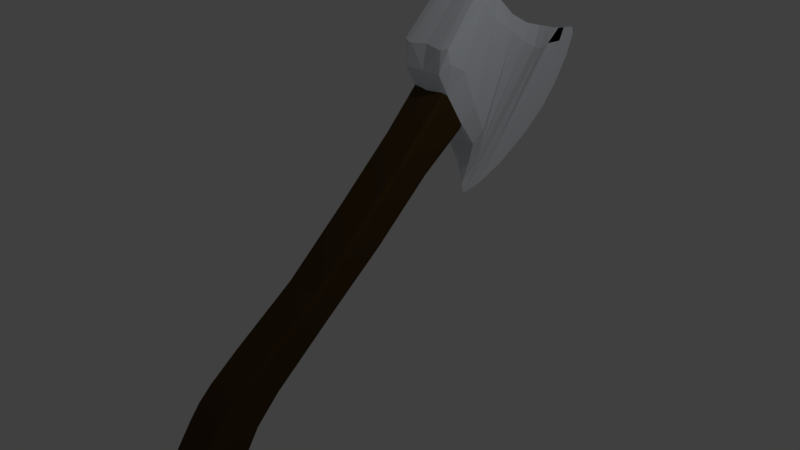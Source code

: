 # Source: axe.blend  (saved by Blender 2.78.0; exported with 4.5.12 LTS)
import bpy
from mathutils import Matrix  # noqa: F401  (used for matrix-valued properties, if any)

bpy.ops.wm.read_factory_settings(use_empty=True)
scene = bpy.context.scene
scene.name = 'Scene'

# ---- collections
col_collection_1 = bpy.data.collections.new('Collection 1'); scene.collection.children.link(col_collection_1)

# ---- materials (node trees are filled in below, after node groups)
mat_material_001 = bpy.data.materials.new('Material.001')
mat_material_001.alpha_threshold = 0.0
mat_material_001.use_transparent_shadow = False
mat_material_001.diffuse_color = (0.8941, 0.9397, 1.0, 1.0)
mat_material_001.roughness = 0.5
mat_material_002 = bpy.data.materials.new('Material.002')
mat_material_002.alpha_threshold = 0.0
mat_material_002.use_transparent_shadow = False
mat_material_002.diffuse_color = (0.06681, 0.04027, 0.01341, 1.0)
mat_material_002.roughness = 0.5

# ---- material node trees

# ---- world
world_world = bpy.data.worlds.new('World'); scene.world = world_world
world_world.color = (0.05088, 0.05088, 0.05088)
world_world.use_sun_shadow = False
world_world.sun_shadow_jitter_overblur = 0.0
world_world.cycles.sampling_method = 'MANUAL'

# ---- cameras
cam_camera = bpy.data.cameras.new('Camera')
cam_camera.clip_end = 100.0
cam_camera.lens = 35.0
cam_camera.sensor_width = 32.0
cam_camera.sensor_height = 18.0
cam_camera.ortho_scale = 7.314
cam_camera.dof.focus_distance = 0.0
cam_camera.dof.aperture_fstop = 128.0

# ---- lights
light_lamp = bpy.data.lights.new('Lamp', 'POINT')
light_lamp.transmission_factor = 0.0
light_lamp.cutoff_distance = 30.0
light_lamp.energy = 100.0
light_lamp.shadow_buffer_clip_start = 1.001
light_lamp.shadow_soft_size = 0.1
light_lamp.shadow_maximum_resolution = 0.006
light_lamp.use_absolute_resolution = True

# ---- meshes
me_plane = bpy.data.meshes.new('Plane')
me_plane.from_pydata([(0.2729, 0.569, 1.385), (0.2729, 0.7331, 1.013), (0.2855, 1.088, 1.936), (0.2835, 1.368, 1.487), (0.2729, -0.2183, 0.6369), (0.2729, -0.07191, 0.2734), (0.2729, -1.066, -0.1207), (0.2729, -0.9287, -0.4493), (0.2729, -1.912, -0.7568), (0.2729, -1.735, -1.117), (0.2729, -2.289, -1.064), (0.2729, -2.068, -1.461), (0.2729, -2.463, -1.246), (0.2729, -2.213, -1.683), (0.2729, -2.6, -1.43), (0.2729, -2.317, -1.871), (0.2729, -2.779, -1.712), (0.2729, -2.423, -2.11), (0.2729, -3.038, -2.202), (0.2729, -2.613, -2.52), (0.2729, -3.131, -2.542), (0.2729, -2.735, -2.716), (0.2729, -3.15, -2.802), (0.2729, -2.882, -2.849), (0.2729, -3.097, -2.883), (0.2887, 0.9218, 2.235), (0.2805, 0.9536, 2.534), (0.2265, 1.574, 3.205), (0.1793, 1.834, 3.26), (0.1342, 2.094, 3.022), (0.2482, 1.639, 1.145), (0.1275, 2.454, 2.711), (0.09881, 1.725, 0.7824), (0.1272, 2.76, 2.548), (0.0, 1.719, 0.4746), (0.1144, 3.05, 2.462), (0.0, 1.747, 0.3154), (0.04457, 3.319, 2.388), (0.0, 2.053, 0.3583), (0.0, 3.579, 2.321), (0.0, 2.501, 0.5437), (0.0, 3.826, 2.291), (0.0, 3.055, 0.8856), (0.0, 3.987, 2.276), (0.0, 3.414, 1.191), (0.0, 4.014, 2.178), (0.0, 3.679, 1.509), (0.0, 3.921, 1.917), (0.2388, 0.5439, 1.448), (0.2388, 0.7583, 0.9504), (0.2388, 1.037, 1.976), (0.2363, 1.387, 1.415), (0.2388, -0.2435, 0.6994), (0.2388, -0.04676, 0.2109), (0.2388, -1.087, -0.06936), (0.2388, -0.9081, -0.5006), (0.2388, -1.942, -0.6959), (0.2388, -1.706, -1.178), (0.2388, -2.327, -0.9985), (0.2388, -2.031, -1.526), (0.2388, -2.505, -1.172), (0.2388, -2.171, -1.757), (0.2388, -2.645, -1.355), (0.2388, -2.271, -1.946), (0.2388, -2.839, -1.645), (0.2388, -2.363, -2.177), (0.2388, -3.112, -2.146), (0.2388, -2.539, -2.576), (0.2388, -3.198, -2.514), (0.2388, -2.667, -2.744), (0.2388, -3.201, -2.797), (0.2388, -2.832, -2.853), (0.2388, -3.108, -2.888), (0.2388, 0.9218, 2.235), (0.2306, 0.9536, 2.534), (0.1842, 1.575, 3.204), (0.1424, 1.834, 3.258), (0.1037, 2.094, 3.02), (0.2007, 1.639, 1.145), (0.09698, 2.454, 2.709), (0.07445, 1.725, 0.7824), (0.09671, 2.76, 2.546), (0.0, 1.719, 0.4746), (0.08415, 3.05, 2.46), (0.0, 1.747, 0.3154), (0.0255, 3.319, 2.387), (0.0, 2.053, 0.3583), (0.0, 3.579, 2.321), (0.0, 2.501, 0.5437), (0.0, 3.826, 2.291), (0.0, 3.055, 0.8856), (0.0, 3.987, 2.276), (0.0, 3.414, 1.191), (0.0, 4.014, 2.178), (0.0, 3.679, 1.509), (0.0, 3.921, 1.917), (0.0, 0.5332, 1.438), (0.0, 0.752, 0.9412), (0.0, 1.004, 1.963), (0.0, 1.368, 1.376), (0.0, -0.244, 0.699), (0.0, -0.04878, 0.2143), (0.0, -1.091, -0.06413), (0.0, -0.9085, -0.5023), (0.0, -1.916, -0.6795), (0.0, -1.68, -1.16), (0.0, -2.32, -0.994), (0.0, -2.025, -1.523), (0.0, -2.504, -1.173), (0.0, -2.17, -1.755), (0.0, -2.648, -1.359), (0.0, -2.27, -1.947), (0.0, -2.845, -1.658), (0.0, -2.369, -2.189), (0.0, -3.101, -2.137), (0.0, -2.535, -2.561), (0.0, -3.196, -2.512), (0.0, -2.668, -2.744), (0.0, -3.197, -2.788), (0.0, -2.84, -2.85), (0.0, -3.097, -2.883), (0.0, 0.9296, 2.235), (0.0, 0.9895, 2.559), (0.0, 1.548, 3.16), (0.0, 1.838, 3.239), (0.0, 2.1, 3.004), (0.0, 1.634, 1.146), (0.0, 2.451, 2.704), (0.0, 1.721, 0.7841), (0.0, 2.761, 2.535), (0.0, 1.719, 0.481), (0.0, 3.05, 2.448), (0.0, 1.762, 0.3247), (0.0, 3.319, 2.38), (0.0, 2.057, 0.3632), (0.0, 3.579, 2.321), (0.0, 2.651, 0.6652), (0.0, 3.822, 2.292), (0.0, 3.043, 0.8821), (0.0, 3.981, 2.273), (0.0, 3.411, 1.191), (0.0, 4.01, 2.171), (0.0, 3.529, 1.388), (0.0, 3.913, 1.909), (0.3616, 1.511, 1.732), (0.3607, 1.307, 2.218), (0.3705, 1.037, 2.366), (0.3681, 0.9895, 2.56), (0.3195, 1.548, 3.166), (0.3022, 1.671, 3.031), (0.2671, 1.934, 2.77), (0.3261, 1.74, 1.337), (0.2445, 2.353, 2.515), (0.1879, 1.853, 1.002), (0.2212, 2.632, 2.325), (0.07051, 1.886, 0.7249), (0.1882, 2.883, 2.21), (0.02383, 1.949, 0.5784), (0.1091, 3.117, 2.127), (0.0009991, 2.245, 0.6047), (0.0, 3.425, 2.123), (0.0009991, 2.671, 0.7648), (0.0, 3.693, 2.113), (0.0009991, 3.169, 1.059), (0.0, 3.873, 2.102), (0.0009991, 3.489, 1.317), (0.0, 3.939, 2.052), (0.0008881, 3.679, 1.516), (0.0, 3.913, 1.909), (-3.717, 1.828, 0.8165), (0.0, 3.643, 2.308), (0.0, 3.773, 2.294)], [], [(0, 1, 3, 2), (1, 0, 4, 5), (5, 4, 6, 7), (7, 6, 8, 9), (9, 8, 10, 11), (11, 10, 12, 13), (13, 12, 14, 15), (15, 14, 16, 17), (17, 16, 18, 19), (19, 18, 20, 21), (21, 20, 22, 23), (23, 22, 24), (27, 148, 149, 28), (40, 161, 159, 38), (30, 151, 144, 3), (43, 164, 166, 45), (33, 154, 156, 35), (26, 147, 148, 27), (44, 165, 163, 42), (34, 155, 153, 32), (25, 146, 147, 26), (37, 158, 160, 39), (2, 145, 146, 25), (38, 159, 157, 36), (41, 162, 164, 43), (54, 102, 104, 56), (65, 113, 111, 63), (88, 136, 138, 90), (74, 122, 121, 73), (81, 129, 127, 79), (62, 110, 112, 64), (73, 121, 98, 50), (55, 103, 101, 53), (78, 126, 128, 80), (89, 137, 135, 87), (72, 120, 119, 71), (52, 100, 102, 54), (63, 111, 109, 61), (86, 134, 136, 88), (70, 118, 120, 72), (79, 127, 125, 77), (60, 108, 110, 62), (71, 119, 117, 69), (53, 101, 97, 49), (51, 99, 126, 78), (87, 135, 133, 85), (68, 116, 118, 70), (48, 96, 100, 52), (61, 109, 107, 59), (84, 132, 134, 86), (25, 73, 50, 2), (14, 62, 64, 16), (33, 81, 79, 31), (26, 74, 73, 25), (40, 88, 90, 42), (17, 65, 63, 15), (6, 54, 56, 8), (27, 75, 74, 26), (43, 91, 89, 41), (32, 80, 82, 34), (9, 57, 55, 7), (28, 76, 75, 27), (16, 64, 66, 18), (35, 83, 81, 33), (42, 90, 92, 44), (2, 50, 48, 0), (19, 67, 65, 17), (8, 56, 58, 10), (45, 93, 91, 43), (34, 82, 84, 36), (11, 59, 57, 9), (29, 77, 76, 28), (46, 94, 95, 47), (1, 49, 51, 3), (18, 66, 68, 20), (37, 85, 83, 35), (44, 92, 94, 46), (21, 69, 67, 19), (10, 58, 60, 12), (47, 95, 93, 45), (36, 84, 86, 38), (13, 61, 59, 11), (0, 48, 52, 4), (20, 68, 70, 22), (39, 87, 85, 37), (3, 51, 78, 30), (5, 53, 49, 1), (23, 71, 69, 21), (12, 60, 62, 14), (31, 79, 77, 29), (22, 70, 72, 24), (38, 86, 88, 40), (15, 63, 61, 13), (4, 52, 54, 6), (24, 72, 71, 23), (41, 89, 87, 39), (30, 78, 80, 32), (7, 55, 53, 5), (75, 123, 122, 74), (91, 139, 137, 89), (80, 128, 130, 82), (57, 105, 103, 55), (76, 124, 123, 75), (64, 112, 114, 66), (83, 131, 129, 81), (90, 138, 140, 92), (50, 98, 96, 48), (67, 115, 113, 65), (56, 104, 106, 58), (93, 141, 139, 91), (82, 130, 132, 84), (59, 107, 105, 57), (77, 125, 124, 76), (94, 142, 143, 95), (49, 97, 99, 51), (66, 114, 116, 68), (85, 133, 131, 83), (92, 140, 142, 94), (69, 117, 115, 67), (58, 106, 108, 60), (95, 143, 141, 93), (147, 146, 149, 148), (146, 145, 149), (149, 145, 150), (145, 144, 150), (150, 144, 151, 152), (152, 151, 153, 154), (154, 153, 155, 156), (156, 155, 157, 158), (158, 157, 159, 160), (160, 159, 161, 162), (162, 161, 163, 164), (164, 163, 165, 166), (166, 165, 167, 168), (47, 168, 167, 46), (29, 150, 152, 31), (39, 160, 162, 41), (3, 144, 145, 2), (36, 157, 155, 34), (46, 167, 165, 44), (35, 156, 158, 37), (45, 166, 168, 47), (32, 153, 151, 30), (42, 163, 161, 40), (28, 149, 150, 29), (31, 152, 154, 33), (136, 142, 140, 138), (160, 162, 171, 170)])
me_plane.polygons.foreach_set('material_index', [1, 1, 1, 1, 1, 1, 1, 1, 1, 1, 1, 1, 0, 0, 0, 0, 0, 0, 0, 0, 0, 0, 0, 0, 0, 1, 1, 0, 0, 0, 1, 0, 1, 0, 0, 1, 1, 1, 0, 1, 0, 1, 1, 1, 0, 0, 1, 1, 1, 0, 0, 1, 0, 0, 0, 1, 1, 0, 0, 0, 1, 0, 1, 0, 0, 1, 1, 1, 0, 0, 1, 0, 0, 1, 1, 0, 0, 1, 1, 0, 0, 1, 1, 1, 0, 0, 1, 1, 1, 0, 1, 0, 1, 1, 1, 0, 0, 1, 0, 0, 0, 1, 0, 1, 0, 0, 1, 1, 1, 0, 0, 1, 0, 0, 1, 1, 0, 0, 1, 1, 0, 0, 0, 0, 0, 0, 0, 0, 0, 0, 0, 0, 0, 0, 0, 0, 0, 0, 0, 0, 0, 0, 0, 0, 0, 0, 0, 0])
me_plane.materials.append(mat_material_001)
me_plane.materials.append(mat_material_002)
me_plane.use_remesh_preserve_volume = False
me_plane.use_remesh_preserve_attributes = False
me_plane.use_mirror_vertex_groups = False
me_plane.update()

# ---- objects
ob_plane = bpy.data.objects.new('Plane', me_plane)
ob_lamp = bpy.data.objects.new('Lamp', light_lamp)
ob_camera = bpy.data.objects.new('Camera', cam_camera)

# ---- transforms, parenting, visibility, modifiers, constraints
ob_plane.location = (0.0, 0.0, 0.0)
ob_plane.lineart.crease_threshold = 0.0
_m = ob_plane.modifiers.new('Mirror', 'MIRROR')
_m.use_clip = True
ob_lamp.location = (4.076, 1.005, 5.904)
ob_lamp.rotation_euler = (0.6503, 0.05522, 1.866)
ob_lamp.lock_rotations_4d = False
ob_lamp.empty_display_type = 'ARROWS'
ob_lamp.color = (0.0, 0.0, 0.0, 0.0)
ob_lamp.lineart.crease_threshold = 0.0
ob_camera.location = (7.481, -6.508, 5.344)
ob_camera.rotation_euler = (1.109, 0.0, 0.8149)
ob_camera.lock_rotations_4d = False
ob_camera.empty_display_type = 'ARROWS'
ob_camera.color = (0.0, 0.0, 0.0, 0.0)
ob_camera.display_type = 'WIRE'
ob_camera.lineart.crease_threshold = 0.0

# ---- collection membership
col_collection_1.objects.link(ob_plane)
col_collection_1.objects.link(ob_lamp)
col_collection_1.objects.link(ob_camera)

# ---- scene / render settings (as saved in the file)
scene.camera = ob_camera
scene.frame_start = 1; scene.frame_end = 250; scene.frame_set(120)
scene.render.engine = 'BLENDER_EEVEE_NEXT'
scene.render.resolution_percentage = 50
scene.render.dither_intensity = 0.0
scene.cycles.use_denoising = False
scene.cycles.samples = 128
scene.cycles.sampling_pattern = 'TABULATED_SOBOL'
scene.cycles.light_sampling_threshold = 0.0
scene.cycles.use_adaptive_sampling = False
scene.cycles.use_light_tree = False
scene.cycles.blur_glossy = 0.0
scene.cycles.sample_clamp_indirect = 0.0
scene.view_settings.view_transform = 'Standard'
bpy.context.view_layer.update()
